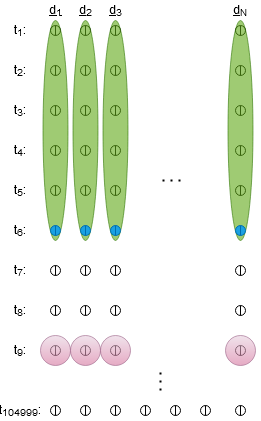

The diagram above was exported from draw.io. Its source (the exported page's mxGraphModel, read from the mxfile embedded in the PNG):
<mxGraphModel dx="1262" dy="685" grid="1" gridSize="10" guides="1" tooltips="1" connect="1" arrows="1" fold="1" page="1" pageScale="1" pageWidth="1600" pageHeight="900" math="0" shadow="0">
  <root>
    <mxCell id="0" />
    <mxCell id="1" parent="0" />
    <mxCell id="L_XMuMCoY4tIfseUwk4G-22" value="" style="shape=lineEllipse;line=vertical;perimeter=ellipsePerimeter;whiteSpace=wrap;html=1;backgroundOutline=1;" parent="1" vertex="1">
      <mxGeometry x="395" y="105" width="10" height="10" as="geometry" />
    </mxCell>
    <mxCell id="L_XMuMCoY4tIfseUwk4G-35" value="t&lt;sub&gt;1&lt;/sub&gt;:" style="text;html=1;strokeColor=none;fillColor=none;align=center;verticalAlign=middle;whiteSpace=wrap;rounded=0;" parent="1" vertex="1">
      <mxGeometry x="160" y="100" width="40" height="20" as="geometry" />
    </mxCell>
    <mxCell id="L_XMuMCoY4tIfseUwk4G-50" value="" style="shape=lineEllipse;line=vertical;perimeter=ellipsePerimeter;whiteSpace=wrap;html=1;backgroundOutline=1;" parent="1" vertex="1">
      <mxGeometry x="395" y="145" width="10" height="10" as="geometry" />
    </mxCell>
    <mxCell id="L_XMuMCoY4tIfseUwk4G-63" value="t&lt;sub&gt;2&lt;/sub&gt;:" style="text;html=1;strokeColor=none;fillColor=none;align=center;verticalAlign=middle;whiteSpace=wrap;rounded=0;" parent="1" vertex="1">
      <mxGeometry x="160" y="140" width="40" height="20" as="geometry" />
    </mxCell>
    <mxCell id="L_XMuMCoY4tIfseUwk4G-106" value="" style="shape=lineEllipse;line=vertical;perimeter=ellipsePerimeter;whiteSpace=wrap;html=1;backgroundOutline=1;" parent="1" vertex="1">
      <mxGeometry x="395" y="185" width="10" height="10" as="geometry" />
    </mxCell>
    <mxCell id="L_XMuMCoY4tIfseUwk4G-119" value="t&lt;sub&gt;3&lt;/sub&gt;:" style="text;html=1;strokeColor=none;fillColor=none;align=center;verticalAlign=middle;whiteSpace=wrap;rounded=0;" parent="1" vertex="1">
      <mxGeometry x="160" y="180" width="40" height="20" as="geometry" />
    </mxCell>
    <mxCell id="L_XMuMCoY4tIfseUwk4G-120" value="" style="endArrow=none;dashed=1;html=1;dashPattern=1 3;strokeWidth=2;" parent="1" edge="1">
      <mxGeometry width="50" height="50" relative="1" as="geometry">
        <mxPoint x="320" y="470" as="sourcePoint" />
        <mxPoint x="320" y="450" as="targetPoint" />
      </mxGeometry>
    </mxCell>
    <mxCell id="L_XMuMCoY4tIfseUwk4G-121" value="&lt;u&gt;d&lt;sub&gt;1&lt;/sub&gt;&lt;/u&gt;" style="text;html=1;strokeColor=none;fillColor=none;align=center;verticalAlign=middle;whiteSpace=wrap;rounded=0;" parent="1" vertex="1">
      <mxGeometry x="195" y="80" width="40" height="20" as="geometry" />
    </mxCell>
    <mxCell id="L_XMuMCoY4tIfseUwk4G-122" value="&lt;u&gt;d&lt;sub&gt;2&lt;/sub&gt;&lt;/u&gt;" style="text;html=1;strokeColor=none;fillColor=none;align=center;verticalAlign=middle;whiteSpace=wrap;rounded=0;" parent="1" vertex="1">
      <mxGeometry x="225" y="80" width="40" height="20" as="geometry" />
    </mxCell>
    <mxCell id="L_XMuMCoY4tIfseUwk4G-123" value="&lt;u&gt;d&lt;sub&gt;3&lt;/sub&gt;&lt;/u&gt;" style="text;html=1;strokeColor=none;fillColor=none;align=center;verticalAlign=middle;whiteSpace=wrap;rounded=0;" parent="1" vertex="1">
      <mxGeometry x="255" y="80" width="40" height="20" as="geometry" />
    </mxCell>
    <mxCell id="L_XMuMCoY4tIfseUwk4G-138" value="" style="shape=lineEllipse;line=vertical;perimeter=ellipsePerimeter;whiteSpace=wrap;html=1;backgroundOutline=1;" parent="1" vertex="1">
      <mxGeometry x="395" y="485" width="10" height="10" as="geometry" />
    </mxCell>
    <mxCell id="L_XMuMCoY4tIfseUwk4G-144" value="" style="shape=lineEllipse;line=vertical;perimeter=ellipsePerimeter;whiteSpace=wrap;html=1;backgroundOutline=1;" parent="1" vertex="1">
      <mxGeometry x="270" y="485" width="10" height="10" as="geometry" />
    </mxCell>
    <mxCell id="L_XMuMCoY4tIfseUwk4G-145" value="" style="shape=lineEllipse;line=vertical;perimeter=ellipsePerimeter;whiteSpace=wrap;html=1;backgroundOutline=1;" parent="1" vertex="1">
      <mxGeometry x="300" y="485" width="10" height="10" as="geometry" />
    </mxCell>
    <mxCell id="L_XMuMCoY4tIfseUwk4G-146" value="" style="shape=lineEllipse;line=vertical;perimeter=ellipsePerimeter;whiteSpace=wrap;html=1;backgroundOutline=1;" parent="1" vertex="1">
      <mxGeometry x="330" y="485" width="10" height="10" as="geometry" />
    </mxCell>
    <mxCell id="L_XMuMCoY4tIfseUwk4G-147" value="" style="shape=lineEllipse;line=vertical;perimeter=ellipsePerimeter;whiteSpace=wrap;html=1;backgroundOutline=1;" parent="1" vertex="1">
      <mxGeometry x="360" y="485" width="10" height="10" as="geometry" />
    </mxCell>
    <mxCell id="L_XMuMCoY4tIfseUwk4G-149" value="" style="shape=lineEllipse;line=vertical;perimeter=ellipsePerimeter;whiteSpace=wrap;html=1;backgroundOutline=1;" parent="1" vertex="1">
      <mxGeometry x="210" y="485" width="10" height="10" as="geometry" />
    </mxCell>
    <mxCell id="L_XMuMCoY4tIfseUwk4G-150" value="" style="shape=lineEllipse;line=vertical;perimeter=ellipsePerimeter;whiteSpace=wrap;html=1;backgroundOutline=1;" parent="1" vertex="1">
      <mxGeometry x="240" y="485" width="10" height="10" as="geometry" />
    </mxCell>
    <mxCell id="L_XMuMCoY4tIfseUwk4G-151" value="t&lt;sub&gt;104999&lt;/sub&gt;:" style="text;html=1;strokeColor=none;fillColor=none;align=center;verticalAlign=middle;whiteSpace=wrap;rounded=0;" parent="1" vertex="1">
      <mxGeometry x="160" y="480" width="40" height="20" as="geometry" />
    </mxCell>
    <mxCell id="L_XMuMCoY4tIfseUwk4G-152" value="" style="endArrow=none;dashed=1;html=1;dashPattern=1 3;strokeWidth=2;" parent="1" edge="1">
      <mxGeometry width="50" height="50" relative="1" as="geometry">
        <mxPoint x="340" y="260" as="sourcePoint" />
        <mxPoint x="320" y="260" as="targetPoint" />
      </mxGeometry>
    </mxCell>
    <mxCell id="L_XMuMCoY4tIfseUwk4G-153" value="&lt;u&gt;d&lt;sub&gt;N&lt;/sub&gt;&lt;/u&gt;" style="text;html=1;strokeColor=none;fillColor=none;align=center;verticalAlign=middle;whiteSpace=wrap;rounded=0;" parent="1" vertex="1">
      <mxGeometry x="380" y="80" width="40" height="20" as="geometry" />
    </mxCell>
    <mxCell id="L_XMuMCoY4tIfseUwk4G-169" value="" style="shape=lineEllipse;line=vertical;perimeter=ellipsePerimeter;whiteSpace=wrap;html=1;backgroundOutline=1;" parent="1" vertex="1">
      <mxGeometry x="395" y="225" width="10" height="10" as="geometry" />
    </mxCell>
    <mxCell id="L_XMuMCoY4tIfseUwk4G-182" value="t&lt;sub&gt;4&lt;/sub&gt;:" style="text;html=1;strokeColor=none;fillColor=none;align=center;verticalAlign=middle;whiteSpace=wrap;rounded=0;" parent="1" vertex="1">
      <mxGeometry x="160" y="220" width="40" height="20" as="geometry" />
    </mxCell>
    <mxCell id="L_XMuMCoY4tIfseUwk4G-197" value="" style="shape=lineEllipse;line=vertical;perimeter=ellipsePerimeter;whiteSpace=wrap;html=1;backgroundOutline=1;" parent="1" vertex="1">
      <mxGeometry x="395" y="265" width="10" height="10" as="geometry" />
    </mxCell>
    <mxCell id="L_XMuMCoY4tIfseUwk4G-210" value="t&lt;sub&gt;5&lt;/sub&gt;:" style="text;html=1;strokeColor=none;fillColor=none;align=center;verticalAlign=middle;whiteSpace=wrap;rounded=0;" parent="1" vertex="1">
      <mxGeometry x="160" y="260" width="40" height="20" as="geometry" />
    </mxCell>
    <mxCell id="L_XMuMCoY4tIfseUwk4G-238" value="t&lt;sub&gt;6&lt;/sub&gt;:" style="text;html=1;strokeColor=none;fillColor=none;align=center;verticalAlign=middle;whiteSpace=wrap;rounded=0;" parent="1" vertex="1">
      <mxGeometry x="160" y="300" width="40" height="20" as="geometry" />
    </mxCell>
    <mxCell id="L_XMuMCoY4tIfseUwk4G-253" value="" style="shape=lineEllipse;line=vertical;perimeter=ellipsePerimeter;whiteSpace=wrap;html=1;backgroundOutline=1;" parent="1" vertex="1">
      <mxGeometry x="395" y="345" width="10" height="10" as="geometry" />
    </mxCell>
    <mxCell id="L_XMuMCoY4tIfseUwk4G-259" value="" style="shape=lineEllipse;line=vertical;perimeter=ellipsePerimeter;whiteSpace=wrap;html=1;backgroundOutline=1;" parent="1" vertex="1">
      <mxGeometry x="270" y="345" width="10" height="10" as="geometry" />
    </mxCell>
    <mxCell id="L_XMuMCoY4tIfseUwk4G-264" value="" style="shape=lineEllipse;line=vertical;perimeter=ellipsePerimeter;whiteSpace=wrap;html=1;backgroundOutline=1;" parent="1" vertex="1">
      <mxGeometry x="210" y="345" width="10" height="10" as="geometry" />
    </mxCell>
    <mxCell id="L_XMuMCoY4tIfseUwk4G-265" value="" style="shape=lineEllipse;line=vertical;perimeter=ellipsePerimeter;whiteSpace=wrap;html=1;backgroundOutline=1;" parent="1" vertex="1">
      <mxGeometry x="240" y="345" width="10" height="10" as="geometry" />
    </mxCell>
    <mxCell id="L_XMuMCoY4tIfseUwk4G-266" value="t&lt;sub&gt;7&lt;/sub&gt;:" style="text;html=1;strokeColor=none;fillColor=none;align=center;verticalAlign=middle;whiteSpace=wrap;rounded=0;" parent="1" vertex="1">
      <mxGeometry x="160" y="340" width="40" height="20" as="geometry" />
    </mxCell>
    <mxCell id="L_XMuMCoY4tIfseUwk4G-281" value="" style="shape=lineEllipse;line=vertical;perimeter=ellipsePerimeter;whiteSpace=wrap;html=1;backgroundOutline=1;" parent="1" vertex="1">
      <mxGeometry x="395" y="385" width="10" height="10" as="geometry" />
    </mxCell>
    <mxCell id="L_XMuMCoY4tIfseUwk4G-287" value="" style="shape=lineEllipse;line=vertical;perimeter=ellipsePerimeter;whiteSpace=wrap;html=1;backgroundOutline=1;" parent="1" vertex="1">
      <mxGeometry x="270" y="385" width="10" height="10" as="geometry" />
    </mxCell>
    <mxCell id="L_XMuMCoY4tIfseUwk4G-292" value="" style="shape=lineEllipse;line=vertical;perimeter=ellipsePerimeter;whiteSpace=wrap;html=1;backgroundOutline=1;" parent="1" vertex="1">
      <mxGeometry x="210" y="385" width="10" height="10" as="geometry" />
    </mxCell>
    <mxCell id="L_XMuMCoY4tIfseUwk4G-293" value="" style="shape=lineEllipse;line=vertical;perimeter=ellipsePerimeter;whiteSpace=wrap;html=1;backgroundOutline=1;" parent="1" vertex="1">
      <mxGeometry x="240" y="385" width="10" height="10" as="geometry" />
    </mxCell>
    <mxCell id="L_XMuMCoY4tIfseUwk4G-294" value="t&lt;sub&gt;8&lt;/sub&gt;:" style="text;html=1;strokeColor=none;fillColor=none;align=center;verticalAlign=middle;whiteSpace=wrap;rounded=0;" parent="1" vertex="1">
      <mxGeometry x="160" y="380" width="40" height="20" as="geometry" />
    </mxCell>
    <mxCell id="L_XMuMCoY4tIfseUwk4G-309" value="" style="shape=lineEllipse;line=vertical;perimeter=ellipsePerimeter;whiteSpace=wrap;html=1;backgroundOutline=1;" parent="1" vertex="1">
      <mxGeometry x="395" y="425" width="10" height="10" as="geometry" />
    </mxCell>
    <mxCell id="L_XMuMCoY4tIfseUwk4G-315" value="" style="shape=lineEllipse;line=vertical;perimeter=ellipsePerimeter;whiteSpace=wrap;html=1;backgroundOutline=1;" parent="1" vertex="1">
      <mxGeometry x="270" y="425" width="10" height="10" as="geometry" />
    </mxCell>
    <mxCell id="L_XMuMCoY4tIfseUwk4G-321" value="" style="shape=lineEllipse;line=vertical;perimeter=ellipsePerimeter;whiteSpace=wrap;html=1;backgroundOutline=1;" parent="1" vertex="1">
      <mxGeometry x="240" y="425" width="10" height="10" as="geometry" />
    </mxCell>
    <mxCell id="L_XMuMCoY4tIfseUwk4G-322" value="t&lt;sub&gt;9&lt;/sub&gt;:" style="text;html=1;strokeColor=none;fillColor=none;align=center;verticalAlign=middle;whiteSpace=wrap;rounded=0;" parent="1" vertex="1">
      <mxGeometry x="160" y="420" width="40" height="20" as="geometry" />
    </mxCell>
    <mxCell id="L_XMuMCoY4tIfseUwk4G-332" value="" style="ellipse;whiteSpace=wrap;html=1;aspect=fixed;fillColor=#e6d0de;opacity=60;strokeColor=#996185;gradientColor=#d5739d;" parent="1" vertex="1">
      <mxGeometry x="230" y="415" width="30" height="30" as="geometry" />
    </mxCell>
    <mxCell id="L_XMuMCoY4tIfseUwk4G-334" value="" style="ellipse;whiteSpace=wrap;html=1;aspect=fixed;fillColor=#e6d0de;opacity=60;strokeColor=#996185;gradientColor=#d5739d;" parent="1" vertex="1">
      <mxGeometry x="260" y="415" width="30" height="30" as="geometry" />
    </mxCell>
    <mxCell id="L_XMuMCoY4tIfseUwk4G-335" value="" style="ellipse;whiteSpace=wrap;html=1;aspect=fixed;fillColor=#e6d0de;opacity=60;strokeColor=#996185;gradientColor=#d5739d;" parent="1" vertex="1">
      <mxGeometry x="385" y="415" width="30" height="30" as="geometry" />
    </mxCell>
    <mxCell id="L_XMuMCoY4tIfseUwk4G-320" value="" style="shape=lineEllipse;line=vertical;perimeter=ellipsePerimeter;whiteSpace=wrap;html=1;backgroundOutline=1;" parent="1" vertex="1">
      <mxGeometry x="210" y="425" width="10" height="10" as="geometry" />
    </mxCell>
    <mxCell id="L_XMuMCoY4tIfseUwk4G-327" value="" style="ellipse;whiteSpace=wrap;html=1;aspect=fixed;fillColor=#e6d0de;opacity=60;strokeColor=#996185;gradientColor=#d5739d;" parent="1" vertex="1">
      <mxGeometry x="200" y="415" width="30" height="30" as="geometry" />
    </mxCell>
    <mxCell id="L_XMuMCoY4tIfseUwk4G-331" value="" style="ellipse;whiteSpace=wrap;html=1;fillColor=#60a917;strokeColor=#2D7600;opacity=60;fontColor=#ffffff;" parent="1" vertex="1">
      <mxGeometry x="387.5" y="100" width="25" height="220" as="geometry" />
    </mxCell>
    <mxCell id="L_XMuMCoY4tIfseUwk4G-225" value="" style="shape=lineEllipse;line=vertical;perimeter=ellipsePerimeter;whiteSpace=wrap;html=1;backgroundOutline=1;fillColor=#1ba1e2;strokeColor=#006EAF;fontColor=#ffffff;" parent="1" vertex="1">
      <mxGeometry x="395" y="305" width="10" height="10" as="geometry" />
    </mxCell>
    <mxCell id="L_XMuMCoY4tIfseUwk4G-337" value="" style="shape=lineEllipse;line=vertical;perimeter=ellipsePerimeter;whiteSpace=wrap;html=1;backgroundOutline=1;" parent="1" vertex="1">
      <mxGeometry x="210" y="105" width="10" height="10" as="geometry" />
    </mxCell>
    <mxCell id="L_XMuMCoY4tIfseUwk4G-338" value="" style="shape=lineEllipse;line=vertical;perimeter=ellipsePerimeter;whiteSpace=wrap;html=1;backgroundOutline=1;" parent="1" vertex="1">
      <mxGeometry x="210" y="145" width="10" height="10" as="geometry" />
    </mxCell>
    <mxCell id="L_XMuMCoY4tIfseUwk4G-339" value="" style="shape=lineEllipse;line=vertical;perimeter=ellipsePerimeter;whiteSpace=wrap;html=1;backgroundOutline=1;" parent="1" vertex="1">
      <mxGeometry x="210" y="185" width="10" height="10" as="geometry" />
    </mxCell>
    <mxCell id="L_XMuMCoY4tIfseUwk4G-340" value="" style="shape=lineEllipse;line=vertical;perimeter=ellipsePerimeter;whiteSpace=wrap;html=1;backgroundOutline=1;" parent="1" vertex="1">
      <mxGeometry x="210" y="225" width="10" height="10" as="geometry" />
    </mxCell>
    <mxCell id="L_XMuMCoY4tIfseUwk4G-341" value="" style="shape=lineEllipse;line=vertical;perimeter=ellipsePerimeter;whiteSpace=wrap;html=1;backgroundOutline=1;" parent="1" vertex="1">
      <mxGeometry x="210" y="265" width="10" height="10" as="geometry" />
    </mxCell>
    <mxCell id="L_XMuMCoY4tIfseUwk4G-342" value="" style="ellipse;whiteSpace=wrap;html=1;fillColor=#60a917;strokeColor=#2D7600;opacity=60;fontColor=#ffffff;" parent="1" vertex="1">
      <mxGeometry x="202.5" y="100" width="25" height="220" as="geometry" />
    </mxCell>
    <mxCell id="L_XMuMCoY4tIfseUwk4G-343" value="" style="shape=lineEllipse;line=vertical;perimeter=ellipsePerimeter;whiteSpace=wrap;html=1;backgroundOutline=1;fillColor=#1ba1e2;strokeColor=#006EAF;fontColor=#ffffff;" parent="1" vertex="1">
      <mxGeometry x="210" y="305" width="10" height="10" as="geometry" />
    </mxCell>
    <mxCell id="L_XMuMCoY4tIfseUwk4G-364" value="" style="shape=lineEllipse;line=vertical;perimeter=ellipsePerimeter;whiteSpace=wrap;html=1;backgroundOutline=1;" parent="1" vertex="1">
      <mxGeometry x="240" y="105" width="10" height="10" as="geometry" />
    </mxCell>
    <mxCell id="L_XMuMCoY4tIfseUwk4G-365" value="" style="shape=lineEllipse;line=vertical;perimeter=ellipsePerimeter;whiteSpace=wrap;html=1;backgroundOutline=1;" parent="1" vertex="1">
      <mxGeometry x="240" y="145" width="10" height="10" as="geometry" />
    </mxCell>
    <mxCell id="L_XMuMCoY4tIfseUwk4G-366" value="" style="shape=lineEllipse;line=vertical;perimeter=ellipsePerimeter;whiteSpace=wrap;html=1;backgroundOutline=1;" parent="1" vertex="1">
      <mxGeometry x="240" y="185" width="10" height="10" as="geometry" />
    </mxCell>
    <mxCell id="L_XMuMCoY4tIfseUwk4G-367" value="" style="shape=lineEllipse;line=vertical;perimeter=ellipsePerimeter;whiteSpace=wrap;html=1;backgroundOutline=1;" parent="1" vertex="1">
      <mxGeometry x="240" y="225" width="10" height="10" as="geometry" />
    </mxCell>
    <mxCell id="L_XMuMCoY4tIfseUwk4G-368" value="" style="shape=lineEllipse;line=vertical;perimeter=ellipsePerimeter;whiteSpace=wrap;html=1;backgroundOutline=1;" parent="1" vertex="1">
      <mxGeometry x="240" y="265" width="10" height="10" as="geometry" />
    </mxCell>
    <mxCell id="L_XMuMCoY4tIfseUwk4G-369" value="" style="ellipse;whiteSpace=wrap;html=1;fillColor=#60a917;strokeColor=#2D7600;opacity=60;fontColor=#ffffff;" parent="1" vertex="1">
      <mxGeometry x="232.5" y="100" width="25" height="220" as="geometry" />
    </mxCell>
    <mxCell id="L_XMuMCoY4tIfseUwk4G-370" value="" style="shape=lineEllipse;line=vertical;perimeter=ellipsePerimeter;whiteSpace=wrap;html=1;backgroundOutline=1;fillColor=#1ba1e2;strokeColor=#006EAF;fontColor=#ffffff;" parent="1" vertex="1">
      <mxGeometry x="240" y="305" width="10" height="10" as="geometry" />
    </mxCell>
    <mxCell id="L_XMuMCoY4tIfseUwk4G-371" value="" style="shape=lineEllipse;line=vertical;perimeter=ellipsePerimeter;whiteSpace=wrap;html=1;backgroundOutline=1;" parent="1" vertex="1">
      <mxGeometry x="270" y="105" width="10" height="10" as="geometry" />
    </mxCell>
    <mxCell id="L_XMuMCoY4tIfseUwk4G-372" value="" style="shape=lineEllipse;line=vertical;perimeter=ellipsePerimeter;whiteSpace=wrap;html=1;backgroundOutline=1;" parent="1" vertex="1">
      <mxGeometry x="270" y="145" width="10" height="10" as="geometry" />
    </mxCell>
    <mxCell id="L_XMuMCoY4tIfseUwk4G-373" value="" style="shape=lineEllipse;line=vertical;perimeter=ellipsePerimeter;whiteSpace=wrap;html=1;backgroundOutline=1;" parent="1" vertex="1">
      <mxGeometry x="270" y="185" width="10" height="10" as="geometry" />
    </mxCell>
    <mxCell id="L_XMuMCoY4tIfseUwk4G-374" value="" style="shape=lineEllipse;line=vertical;perimeter=ellipsePerimeter;whiteSpace=wrap;html=1;backgroundOutline=1;" parent="1" vertex="1">
      <mxGeometry x="270" y="225" width="10" height="10" as="geometry" />
    </mxCell>
    <mxCell id="L_XMuMCoY4tIfseUwk4G-375" value="" style="shape=lineEllipse;line=vertical;perimeter=ellipsePerimeter;whiteSpace=wrap;html=1;backgroundOutline=1;" parent="1" vertex="1">
      <mxGeometry x="270" y="265" width="10" height="10" as="geometry" />
    </mxCell>
    <mxCell id="L_XMuMCoY4tIfseUwk4G-376" value="" style="ellipse;whiteSpace=wrap;html=1;fillColor=#60a917;strokeColor=#2D7600;opacity=60;fontColor=#ffffff;" parent="1" vertex="1">
      <mxGeometry x="262.5" y="100" width="25" height="220" as="geometry" />
    </mxCell>
    <mxCell id="L_XMuMCoY4tIfseUwk4G-377" value="" style="shape=lineEllipse;line=vertical;perimeter=ellipsePerimeter;whiteSpace=wrap;html=1;backgroundOutline=1;fillColor=#1ba1e2;strokeColor=#006EAF;fontColor=#ffffff;" parent="1" vertex="1">
      <mxGeometry x="270" y="305" width="10" height="10" as="geometry" />
    </mxCell>
  </root>
</mxGraphModel>